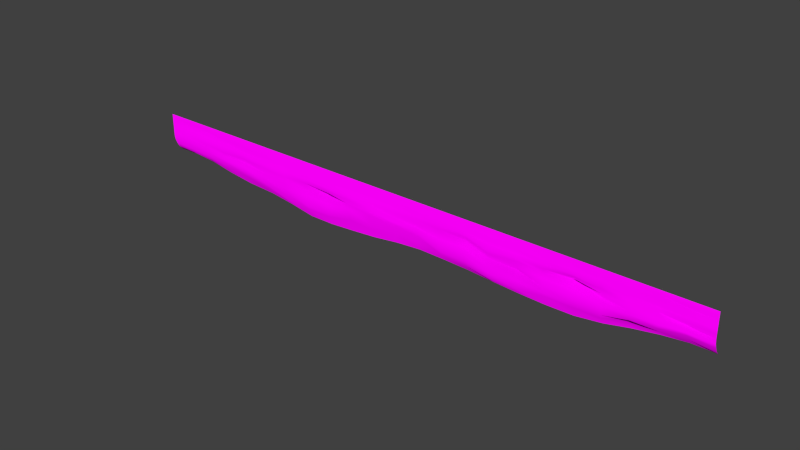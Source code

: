 # Source: architecture_divider_upper_water_1.blend  (saved by Blender 2.70.0; exported with 4.5.12 LTS)
import bpy
from mathutils import Matrix  # noqa: F401  (used for matrix-valued properties, if any)

bpy.ops.wm.read_factory_settings(use_empty=True)
scene = bpy.context.scene
scene.name = 'Scene'

# ---- collections
col_collection_1 = bpy.data.collections.new('Collection 1'); scene.collection.children.link(col_collection_1)

# ---- images (referenced by path relative to the original .blend; pixels are not part of the script)
import os
ASSET_DIR = os.environ.get("B2B_ASSET_DIR", "")  # directory of the original .blend (textures are referenced by path, not embedded)
HERE = os.path.dirname(os.path.abspath(__file__))  # packed textures are extracted next to this script under _unpacked/

def load_image(name, relpath, width, height, colorspace="sRGB"):
    """Load a texture the original file referenced (path relative to the .blend, or extracted next to this script)."""
    p = next((c for c in (os.path.join(HERE, relpath), os.path.join(ASSET_DIR, relpath)) if relpath and os.path.exists(c)), "")
    if p:
        img = bpy.data.images.load(p, check_existing=True)
        img.name = name
    else:  # same state as the original file: an image datablock whose file is absent (Cycles renders it pink)
        img = bpy.data.images.new(name, width, height)
        img.source = "FILE"
        img.filepath = "//" + (relpath or name)
    img.colorspace_settings.name = colorspace
    return img
img_divider_stone_1_normal_jpg = load_image('divider_stone_1_normal.jpg', 'Texturen/divider_stone_1_normal.jpg', 1024, 1024, 'sRGB')
img_divider_stone_1_diffuse_jpg = load_image('divider_stone_1_diffuse.jpg', 'Texturen/divider_stone_1_diffuse.jpg', 1024, 1024, 'sRGB')

# ---- materials (node trees are filled in below, after node groups)
mat_architecture_divider_upper_water_1_stone_1 = bpy.data.materials.new('architecture_divider_upper_water_1_stone_1')
mat_architecture_divider_upper_water_1_stone_1.alpha_threshold = 0.0
mat_architecture_divider_upper_water_1_stone_1.roughness = 0.5
mat_architecture_divider_upper_water_1_stone_1.line_color = (0.0, 0.0, 0.0, 1.0)

# ---- material node trees
mat_architecture_divider_upper_water_1_stone_1.use_nodes = True; mat_architecture_divider_upper_water_1_stone_1.node_tree.nodes.clear()
_N = mat_architecture_divider_upper_water_1_stone_1.node_tree.nodes; _L = mat_architecture_divider_upper_water_1_stone_1.node_tree.links
n0 = _N.new('ShaderNodeOutputMaterial'); n0.name = 'Material Output'; n0.location = (300, 300)
n1 = _N.new('ShaderNodeBsdfDiffuse'); n1.name = 'Diffuse BSDF'; n1.location = (10, 300)
n2 = _N.new('ShaderNodeTexCoord'); n2.name = 'Texture Coordinate'; n2.location = (-730, 302)
n3 = _N.new('ShaderNodeTexImage'); n3.name = 'Image Texture.001'; n3.location = (-478, 73)
n3.width = 140
n3.image = img_divider_stone_1_normal_jpg
n4 = _N.new('ShaderNodeNormalMap'); n4.name = 'Normal Map'; n4.location = (-253, 82)
n5 = _N.new('ShaderNodeTexImage'); n5.name = 'Image Texture'; n5.location = (-464, 290)
n5.width = 140
n5.image = img_divider_stone_1_diffuse_jpg
_L.new(n1.outputs[0], n0.inputs[0])
_L.new(n5.outputs[0], n1.inputs[0])
_L.new(n4.outputs[0], n1.inputs[2])
_L.new(n3.outputs[0], n4.inputs[1])
_L.new(n2.outputs[2], n5.inputs[0])
_L.new(n2.outputs[2], n3.inputs[0])
n0.is_active_output = True

# ---- world
world_world = bpy.data.worlds.new('World'); scene.world = world_world
world_world.color = (0.05088, 0.05088, 0.05088)
world_world.use_sun_shadow = False
world_world.sun_shadow_jitter_overblur = 0.0
world_world.cycles.sampling_method = 'MANUAL'
world_world.cycles.sample_map_resolution = 256

# ---- meshes
me_plane_003 = bpy.data.meshes.new('Plane.003')
me_plane_003.from_pydata([(-40.54, -1.0, -8.941e-07), (35.96, -1.0, -8.941e-07), (-40.54, -5.2, -1.1), (35.96, -5.2, -1.1), (-40.54, -3.0, -2.652e-06), (23.68, -1.343, -0.0309), (35.96, -3.0, -2.652e-06), (23.68, -6.755, -1.1), (23.68, -3.385, -0.4116), (-40.54, -2.0, -1.788e-06), (29.89, -0.9482, -0.07087), (35.96, -4.1, -0.3), (-34.37, -5.462, -1.1), (-40.54, -4.1, -0.3), (-34.5, -0.8788, -0.09323), (35.96, -2.0, -1.788e-06), (29.92, -5.543, -1.1), (23.66, -5.442, -0.3821), (23.68, -2.343, -0.1777), (-34.37, -3.002, -0.1022), (29.92, -3.345, -0.1057), (29.9, -4.426, -0.309), (-34.53, -4.273, -0.3362), (-34.37, -2.0, 0.04262), (29.92, -2.0, -0.223), (-40.54, -1.5, -1.341e-06), (32.87, -0.9027, -0.1543), (35.96, -4.7, -0.6), (-37.55, -5.2, -1.1), (-40.54, -4.7, -0.6), (-37.63, -0.9473, -0.08118), (35.96, -1.5, -1.341e-06), (33.02, -5.2, -1.1), (23.68, -5.943, -0.6271), (23.68, -1.843, -0.04567), (-37.55, -3.002, 2.083e-05), (26.72, -3.432, 0.04147), (-40.54, -2.5, -2.205e-06), (26.62, -1.42, -0.03874), (35.96, -3.6, -0.1), (-31.06, -6.018, -1.1), (-40.54, -3.6, -0.1), (-30.99, -1.052, 0.001788), (35.96, -2.5, -2.205e-06), (26.72, -6.087, -1.1), (23.68, -4.29, -0.269), (23.68, -2.844, -0.1425), (-31.06, -3.345, -0.1435), (32.84, -3.069, -0.6053), (29.92, -5.026, -0.7844), (30.0, -3.9, -0.1487), (26.78, -4.737, -0.3105), (32.93, -4.059, -0.442), (-34.03, -4.816, -0.5395), (-34.37, -3.557, -0.05278), (-37.55, -4.139, -0.2631), (-30.87, -4.568, -0.4649), (-34.37, -2.5, 0.04771), (-34.32, -1.508, 0.01418), (-37.6, -1.985, -0.009638), (-30.86, -1.915, 0.03262), (29.92, -2.5, -0.122), (29.92, -1.5, -0.07474), (26.72, -2.368, -0.002026), (33.02, -2.0, -0.1514), (33.02, -4.535, -0.6262), (-30.93, -5.098, -0.5655), (-30.94, -2.868, -0.01785), (33.02, -2.5, -0.1068), (26.72, -5.026, -0.7536), (26.72, -3.957, -0.07399), (32.86, -3.583, -0.1199), (-37.39, -4.647, -0.4082), (-37.55, -3.557, -0.1713), (-31.06, -3.9, -0.1252), (-37.55, -2.5, -0.005575), (-37.72, -1.418, -0.0315), (-31.06, -1.5, -0.01588), (26.72, -2.887, -0.02647), (26.72, -1.846, -0.09794), (33.02, -1.5, -0.07049), (-40.54, -0.5, -4.47e-07), (35.96, -0.5, -4.47e-07), (23.57, -0.4538, -0.02667), (29.92, -0.5, -0.007028), (-34.37, -0.5, -1.341e-06), (33.12, -0.4565, 0.02769), (-37.55, -0.5, -1.341e-06), (26.72, -0.5, -1.341e-06), (-31.06, -0.5, -0.002622), (-40.54, 0.0, -2.98e-08), (35.96, 0.0, -2.98e-08), (23.68, 0.0, -2.98e-08), (29.92, 0.0, -2.98e-08), (-34.37, 0.0, -2.98e-08), (33.02, 0.0, -2.98e-08), (-37.55, 0.0, -2.98e-08), (26.72, 0.0, -2.98e-08), (-31.06, 0.0, -2.98e-08), (-3.383, -6.754, -1.1), (-3.347, -1.368, 0.007937), (-3.383, -3.42, 0.2396), (-3.301, -4.726, -0.3646), (-3.289, -2.306, 0.09525), (-3.318, -5.253, -0.5945), (-3.327, -2.87, -0.05145), (-3.383, -3.901, -0.03901), (-3.383, -1.847, 0.002035), (-3.439, -0.4769, -0.01334), (-3.383, 0.0, -2.98e-08), (10.15, -6.954, -1.1), (10.17, -1.378, 0.08991), (10.15, -3.595, -0.09163), (10.18, -5.607, -0.3675), (10.2, -2.421, 0.3931), (10.06, -0.8091, -0.02), (10.15, 0.0, -2.98e-08), (10.18, -6.426, -0.6108), (10.18, -3.009, 0.1243), (10.15, -4.753, -0.1449), (10.15, -1.845, 0.01735), (-16.82, -6.548, -0.5783), (-16.83, -2.891, -0.08731), (-16.91, -4.604, -0.2164), (-16.91, -1.843, -0.02021), (-16.91, -7.69, -1.1), (-16.86, -1.381, -0.005956), (-16.91, -3.849, -0.393), (-16.78, -6.07, -0.4148), (-16.77, -2.334, -0.06939), (-16.94, -0.4885, -0.006669), (-16.91, 0.0, -2.98e-08), (-23.57, -5.733, -0.5701), (-23.58, -2.879, 0.02163), (-23.68, -4.234, -0.112), (-23.68, -1.843, 0.003528), (-23.68, -6.647, -1.1), (-23.62, -1.388, 0.01389), (-23.68, -3.526, -0.05078), (-23.52, -5.349, -0.4065), (-23.52, -2.268, 0.0601), (-23.69, -0.4942, -0.003335), (-23.68, 0.0, -2.98e-08), (-10.07, -5.837, -0.5864), (-10.08, -2.865, 0.03008), (-10.15, -4.152, -0.1044), (-10.15, -1.843, 0.004117), (-10.15, -7.465, -1.1), (-10.1, -1.375, 0.009922), (-10.15, -3.453, -0.02424), (-10.04, -5.282, -0.3878), (-10.03, -2.29, 0.05506), (-10.19, -0.4827, -0.01), (-10.15, 0.0, -2.98e-08), (3.383, -6.573, -1.1), (3.41, -1.362, 0.005952), (3.383, -3.54, -0.1055), (3.438, -5.274, -0.3691), (3.453, -2.311, 0.04759), (3.312, -0.8137, -0.01667), (3.383, 0.0, -2.98e-08), (3.432, -5.739, -0.6027), (3.425, -2.853, -0.02502), (3.383, -4.141, -0.1277), (3.383, -1.843, -0.004501), (16.91, -7.24, -1.1), (16.92, -1.349, -0.001241), (16.91, -3.658, -0.1382), (16.92, -5.442, -0.3827), (16.94, -2.403, 0.03339), (16.82, -0.4596, -0.02334), (16.91, 0.0, -2.98e-08), (16.93, -5.952, -0.6189), (16.93, -2.994, -0.1162), (16.91, -4.596, -0.1433), (16.91, -1.843, -0.003956), (13.53, -7.136, -1.1), (13.54, -1.352, 0.002975), (13.53, -3.507, -0.2769), (13.55, -5.311, -0.4903), (13.57, -2.327, -0.02928), (13.44, -0.4625, -0.02167), (13.53, 0.0, -2.98e-08), (13.56, -6.433, -0.6242), (13.55, -2.849, -0.24), (13.53, -4.045, -0.6758), (13.53, -1.843, -0.0501), (20.3, -7.197, -1.1), (20.3, -1.346, -0.1228), (20.3, -3.538, -0.2563), (20.29, -5.36, -0.3688), (20.31, -2.337, -0.42), (20.19, -0.4567, -0.05868), (20.3, 0.0, -2.98e-08), (20.31, -5.971, -0.623), (20.3, -2.853, -0.9289), (20.3, -4.247, -0.192), (20.3, -1.843, -0.1248), (6.766, -6.704, -1.1), (6.788, -1.359, -0.007208), (6.766, -3.496, -0.237), (6.808, -5.305, -0.3644), (6.825, -2.316, -0.2803), (6.688, -0.8108, -0.01834), (6.766, 0.0, -2.98e-08), (6.806, -5.913, -0.6067), (6.801, -2.852, -0.6091), (6.766, -4.307, -0.1523), (6.766, -1.843, -0.03287), (0.0, -6.498, -1.1), (0.0312, -1.365, -0.02979), (0.0, -3.345, -0.4255), (0.06839, -4.576, -0.5531), (0.08222, -2.305, -0.1543), (-0.06347, -0.8166, -0.0161), (0.0, 0.0, -2.98e-08), (0.05674, -5.393, -0.636), (0.04925, -2.854, -0.2703), (0.0, -3.9, -0.2345), (0.0, -1.843, -0.07919), (-6.693, -5.961, -0.5905), (-6.702, -2.857, 0.02405), (-6.766, -3.924, -0.1034), (-6.766, -1.843, 0.004264), (-6.766, -7.197, -1.1), (-6.726, -1.372, 0.00893), (-6.766, -3.376, -0.02415), (-6.671, -5.33, -0.3831), (-6.66, -2.295, 0.0538), (-6.815, -0.4798, -0.01167), (-6.766, 0.0, -2.98e-08), (-13.44, -6.477, -0.5823), (-13.45, -2.936, -0.07693), (-13.53, -4.673, -0.1728), (-13.53, -1.843, 0.003969), (-13.53, -7.69, -1.1), (-13.48, -1.378, 0.01091), (-13.53, -3.456, -0.6686), (-13.41, -6.035, -0.3925), (-13.4, -2.339, 0.04243), (-13.57, -0.4856, -0.008335), (-13.53, 0.0, -2.98e-08), (-20.19, -6.428, -0.5742), (-20.21, -3.06, 0.03403), (-20.3, -4.728, -0.1281), (-20.3, -1.843, 0.003675), (-20.3, -7.104, -1.1), (-20.24, -1.385, 0.0129), (-20.3, -3.492, -0.04792), (-20.15, -5.356, -0.4193), (-20.14, -2.274, 0.05666), (-20.32, -0.4913, -0.005002), (-20.3, 0.0, -2.98e-08), (-27.42, -5.305, -0.5551), (-27.43, -2.866, -0.2512), (-27.54, -3.936, -0.1851), (-27.54, -1.843, -0.1679), (-27.54, -6.451, -1.1), (-27.47, -1.049, -0.01681), (-27.54, -3.355, -0.4579), (-27.36, -4.731, -0.2378), (-27.36, -2.263, -0.1166), (-27.55, -0.4971, -0.001668), (-27.54, 0.0, -2.98e-08)], [], [(65, 32, 3, 27), (194, 187, 7, 33), (195, 189, 8, 46), (68, 48, 6, 43), (69, 44, 16, 49), (70, 51, 21, 50), (71, 52, 11, 39), (72, 28, 12, 53), (73, 55, 22, 54), (196, 190, 17, 45), (75, 35, 19, 57), (76, 59, 23, 58), (197, 191, 18, 34), (78, 36, 20, 61), (79, 63, 24, 62), (80, 64, 15, 31), (49, 16, 32, 65), (21, 49, 65, 52), (52, 65, 27, 11), (53, 12, 40, 66), (22, 53, 66, 56), (190, 194, 33, 17), (57, 19, 47, 67), (23, 57, 67, 60), (191, 195, 46, 18), (61, 20, 48, 68), (24, 61, 68, 64), (64, 68, 43, 15), (33, 7, 44, 69), (17, 33, 69, 51), (51, 69, 49, 21), (45, 17, 51, 70), (8, 45, 70, 36), (36, 70, 50, 20), (50, 21, 52, 71), (20, 50, 71, 48), (48, 71, 39, 6), (29, 2, 28, 72), (13, 29, 72, 55), (55, 72, 53, 22), (41, 13, 55, 73), (4, 41, 73, 35), (35, 73, 54, 19), (54, 22, 56, 74), (19, 54, 74, 47), (189, 196, 45, 8), (37, 4, 35, 75), (9, 37, 75, 59), (59, 75, 57, 23), (25, 9, 59, 76), (0, 25, 76, 30), (30, 76, 58, 14), (58, 23, 60, 77), (14, 58, 77, 42), (188, 197, 34, 5), (46, 8, 36, 78), (18, 46, 78, 63), (63, 78, 61, 24), (34, 18, 63, 79), (5, 34, 79, 38), (38, 79, 62, 10), (62, 24, 64, 80), (10, 62, 80, 26), (26, 80, 31, 1), (42, 89, 85, 14), (10, 84, 88, 38), (14, 85, 87, 30), (26, 86, 84, 10), (258, 262, 89, 42), (38, 88, 83, 5), (30, 87, 81, 0), (1, 82, 86, 26), (89, 98, 94, 85), (84, 93, 97, 88), (85, 94, 96, 87), (86, 95, 93, 84), (262, 263, 98, 89), (88, 97, 92, 83), (87, 96, 90, 81), (82, 91, 95, 86), (220, 224, 99, 104), (221, 226, 101, 105), (222, 227, 102, 106), (223, 228, 103, 107), (227, 220, 104, 102), (228, 221, 105, 103), (226, 222, 106, 101), (225, 223, 107, 100), (210, 214, 108, 100), (214, 215, 109, 108), (205, 198, 110, 117), (206, 200, 112, 118), (207, 201, 113, 119), (208, 202, 114, 120), (201, 205, 117, 113), (202, 206, 118, 114), (200, 207, 119, 112), (199, 208, 120, 111), (177, 181, 115, 111), (181, 182, 116, 115), (236, 240, 130, 126), (240, 241, 131, 130), (242, 246, 125, 121), (243, 248, 127, 122), (244, 249, 128, 123), (245, 250, 129, 124), (249, 242, 121, 128), (250, 243, 122, 129), (248, 244, 123, 127), (247, 245, 124, 126), (247, 251, 141, 137), (251, 252, 142, 141), (253, 257, 136, 132), (254, 259, 138, 133), (255, 260, 139, 134), (256, 261, 140, 135), (260, 253, 132, 139), (261, 254, 133, 140), (259, 255, 134, 138), (258, 256, 135, 137), (231, 235, 147, 143), (232, 237, 149, 144), (233, 238, 150, 145), (234, 239, 151, 146), (238, 231, 143, 150), (239, 232, 144, 151), (237, 233, 145, 149), (236, 234, 146, 148), (225, 229, 152, 148), (229, 230, 153, 152), (199, 203, 159, 155), (203, 204, 160, 159), (216, 209, 154, 161), (217, 211, 156, 162), (218, 212, 157, 163), (219, 213, 158, 164), (212, 216, 161, 157), (213, 217, 162, 158), (211, 218, 163, 156), (210, 219, 164, 155), (183, 176, 165, 172), (184, 178, 167, 173), (185, 179, 168, 174), (186, 180, 169, 175), (179, 183, 172, 168), (180, 184, 173, 169), (178, 185, 174, 167), (177, 186, 175, 166), (188, 192, 170, 166), (192, 193, 171, 170), (166, 170, 181, 177), (170, 171, 182, 181), (117, 110, 176, 183), (118, 112, 178, 184), (119, 113, 179, 185), (120, 114, 180, 186), (113, 117, 183, 179), (114, 118, 184, 180), (112, 119, 185, 178), (111, 120, 186, 177), (172, 165, 187, 194), (173, 167, 189, 195), (174, 168, 190, 196), (175, 169, 191, 197), (168, 172, 194, 190), (169, 173, 195, 191), (167, 174, 196, 189), (166, 175, 197, 188), (5, 83, 192, 188), (83, 92, 193, 192), (161, 154, 198, 205), (162, 156, 200, 206), (163, 157, 201, 207), (164, 158, 202, 208), (157, 161, 205, 201), (158, 162, 206, 202), (156, 163, 207, 200), (155, 164, 208, 199), (111, 115, 203, 199), (115, 116, 204, 203), (155, 159, 214, 210), (159, 160, 215, 214), (104, 99, 209, 216), (105, 101, 211, 217), (106, 102, 212, 218), (107, 103, 213, 219), (102, 104, 216, 212), (103, 105, 217, 213), (101, 106, 218, 211), (100, 107, 219, 210), (143, 147, 224, 220), (144, 149, 226, 221), (145, 150, 227, 222), (146, 151, 228, 223), (150, 143, 220, 227), (151, 144, 221, 228), (149, 145, 222, 226), (148, 146, 223, 225), (100, 108, 229, 225), (108, 109, 230, 229), (148, 152, 240, 236), (152, 153, 241, 240), (121, 125, 235, 231), (122, 127, 237, 232), (123, 128, 238, 233), (124, 129, 239, 234), (128, 121, 231, 238), (129, 122, 232, 239), (127, 123, 233, 237), (126, 124, 234, 236), (132, 136, 246, 242), (133, 138, 248, 243), (134, 139, 249, 244), (135, 140, 250, 245), (139, 132, 242, 249), (140, 133, 243, 250), (138, 134, 244, 248), (137, 135, 245, 247), (126, 130, 251, 247), (130, 131, 252, 251), (137, 141, 262, 258), (141, 142, 263, 262), (66, 40, 257, 253), (67, 47, 259, 254), (74, 56, 260, 255), (77, 60, 261, 256), (56, 66, 253, 260), (60, 67, 254, 261), (47, 74, 255, 259), (42, 77, 256, 258)])
me_plane_003.polygons.foreach_set('use_smooth', [True] * 230)
_uv = me_plane_003.uv_layers.new(name='UVMap')
_uv.uv.foreach_set('vector', [5.441, 0.7592, 5.443, 0.8196, 5.661, 0.807, 5.658, 0.7544, 4.488, 0.8746, 4.488, 0.9735, 4.744, 0.9373, 4.742, 0.8664, 4.487, 0.6276, 4.488, 0.6916, 4.737, 0.668, 4.736, 0.6222, 5.436, 0.5799, 5.422, 0.6316, 5.648, 0.6205, 5.649, 0.5837, 4.972, 0.8059, 4.973, 0.8891, 5.212, 0.8439, 5.211, 0.7983, 4.968, 0.7049, 4.974, 0.7661, 5.208, 0.7412, 5.216, 0.6998, 5.426, 0.6806, 5.433, 0.7219, 5.655, 0.7048, 5.652, 0.6648, 0.2309, 0.7414, 0.2175, 0.8058, 0.4506, 0.8223, 0.477, 0.7599, 0.22, 0.6595, 0.2195, 0.7026, 0.4403, 0.7169, 0.4531, 0.6606, 4.487, 0.7429, 4.487, 0.8254, 4.74, 0.8241, 4.74, 0.7366, 0.2208, 0.5801, 0.2205, 0.6169, 0.4536, 0.62, 0.4539, 0.5818, 0.2094, 0.5006, 0.2177, 0.5423, 0.4542, 0.5451, 0.4578, 0.5091, 4.485, 0.5372, 4.487, 0.5788, 4.736, 0.5841, 4.737, 0.545, 4.968, 0.6237, 4.968, 0.6643, 5.21, 0.6581, 5.21, 0.5919, 4.967, 0.5451, 4.967, 0.5852, 5.209, 0.5536, 5.208, 0.5146, 5.435, 0.5077, 5.435, 0.5442, 5.65, 0.547, 5.65, 0.5099, 5.211, 0.7983, 5.212, 0.8439, 5.443, 0.8196, 5.441, 0.7592, 5.208, 0.7412, 5.211, 0.7983, 5.441, 0.7592, 5.433, 0.7219, 5.433, 0.7219, 5.441, 0.7592, 5.658, 0.7544, 5.655, 0.7048, 0.477, 0.7599, 0.4506, 0.8223, 0.6936, 0.8604, 0.705, 0.7826, 0.4403, 0.7169, 0.477, 0.7599, 0.705, 0.7826, 0.7099, 0.7431, 4.487, 0.8254, 4.488, 0.8746, 4.742, 0.8664, 4.74, 0.8241, 0.4539, 0.5818, 0.4536, 0.62, 0.6969, 0.6473, 0.7054, 0.6105, 0.4542, 0.5451, 0.4539, 0.5818, 0.7054, 0.6105, 0.7114, 0.5405, 4.487, 0.5788, 4.487, 0.6276, 4.736, 0.6222, 4.736, 0.5841, 5.21, 0.5919, 5.21, 0.6581, 5.422, 0.6316, 5.436, 0.5799, 5.209, 0.5536, 5.21, 0.5919, 5.436, 0.5799, 5.435, 0.5442, 5.435, 0.5442, 5.436, 0.5799, 5.649, 0.5837, 5.65, 0.547, 4.742, 0.8664, 4.744, 0.9373, 4.973, 0.8891, 4.972, 0.8059, 4.74, 0.8241, 4.742, 0.8664, 4.972, 0.8059, 4.974, 0.7661, 4.974, 0.7661, 4.972, 0.8059, 5.211, 0.7983, 5.208, 0.7412, 4.74, 0.7366, 4.74, 0.8241, 4.974, 0.7661, 4.968, 0.7049, 4.737, 0.668, 4.74, 0.7366, 4.968, 0.7049, 4.968, 0.6643, 4.968, 0.6643, 4.968, 0.7049, 5.216, 0.6998, 5.21, 0.6581, 5.216, 0.6998, 5.208, 0.7412, 5.433, 0.7219, 5.426, 0.6806, 5.21, 0.6581, 5.216, 0.6998, 5.426, 0.6806, 5.422, 0.6316, 5.422, 0.6316, 5.426, 0.6806, 5.652, 0.6648, 5.648, 0.6205, -8.148e-05, 0.7478, -0.001568, 0.7995, 0.2175, 0.8058, 0.2309, 0.7414, 0.0005174, 0.6986, -8.148e-05, 0.7478, 0.2309, 0.7414, 0.2195, 0.7026, 0.2195, 0.7026, 0.2309, 0.7414, 0.477, 0.7599, 0.4403, 0.7169, 0.0007479, 0.6592, 0.0005174, 0.6986, 0.2195, 0.7026, 0.22, 0.6595, 0.001255, 0.6147, 0.0007479, 0.6592, 0.22, 0.6595, 0.2205, 0.6169, 0.2205, 0.6169, 0.22, 0.6595, 0.4531, 0.6606, 0.4536, 0.62, 0.4531, 0.6606, 0.4403, 0.7169, 0.7099, 0.7431, 0.6962, 0.688, 0.4536, 0.62, 0.4531, 0.6606, 0.6962, 0.688, 0.6969, 0.6473, 4.488, 0.6916, 4.487, 0.7429, 4.74, 0.7366, 4.737, 0.668, 0.001593, 0.5781, 0.001255, 0.6147, 0.2205, 0.6169, 0.2208, 0.5801, 0.001918, 0.5415, 0.001593, 0.5781, 0.2208, 0.5801, 0.2177, 0.5423, 0.2177, 0.5423, 0.2208, 0.5801, 0.4539, 0.5818, 0.4542, 0.5451, 0.00223, 0.5049, 0.001918, 0.5415, 0.2177, 0.5423, 0.2094, 0.5006, 0.002537, 0.4682, 0.00223, 0.5049, 0.2094, 0.5006, 0.2165, 0.466, 0.2165, 0.466, 0.2094, 0.5006, 0.4578, 0.5091, 0.4455, 0.4624, 0.4578, 0.5091, 0.4542, 0.5451, 0.7114, 0.5405, 0.6973, 0.5097, 0.4455, 0.4624, 0.4578, 0.5091, 0.6973, 0.5097, 0.7029, 0.4767, 4.486, 0.5006, 4.485, 0.5372, 4.737, 0.545, 4.738, 0.5071, 4.736, 0.6222, 4.737, 0.668, 4.968, 0.6643, 4.968, 0.6237, 4.736, 0.5841, 4.736, 0.6222, 4.968, 0.6237, 4.967, 0.5852, 4.967, 0.5852, 4.968, 0.6237, 5.21, 0.5919, 5.209, 0.5536, 4.737, 0.545, 4.736, 0.5841, 4.967, 0.5852, 4.967, 0.5451, 4.738, 0.5071, 4.737, 0.545, 4.967, 0.5451, 4.959, 0.5129, 4.959, 0.5129, 4.967, 0.5451, 5.208, 0.5146, 5.204, 0.4734, 5.208, 0.5146, 5.209, 0.5536, 5.435, 0.5442, 5.435, 0.5077, 5.204, 0.4734, 5.208, 0.5146, 5.435, 0.5077, 5.423, 0.4642, 5.423, 0.4642, 5.435, 0.5077, 5.65, 0.5099, 5.65, 0.4728, 0.7029, 0.4767, 0.6977, 0.4362, 0.4549, 0.4339, 0.4455, 0.4624, 5.204, 0.4734, 5.206, 0.4395, 4.966, 0.4437, 4.959, 0.5129, 0.4455, 0.4624, 0.4549, 0.4339, 0.2219, 0.4327, 0.2165, 0.466, 5.423, 0.4642, 5.441, 0.4289, 5.206, 0.4395, 5.204, 0.4734, 0.9603, 0.4771, 0.955, 0.4367, 0.6977, 0.4362, 0.7029, 0.4767, 4.959, 0.5129, 4.966, 0.4437, 4.73, 0.44, 4.738, 0.5071, 0.2165, 0.466, 0.2219, 0.4327, 0.002813, 0.4316, 0.002537, 0.4682, 5.65, 0.4728, 5.651, 0.4357, 5.441, 0.4289, 5.423, 0.4642, 0.6977, 0.4362, 0.6979, 0.3995, 0.4551, 0.3973, 0.4549, 0.4339, 5.206, 0.4395, 5.205, 0.4023, 4.966, 0.4063, 4.966, 0.4437, 0.4549, 0.4339, 0.4551, 0.3973, 0.2221, 0.3961, 0.2219, 0.4327, 5.441, 0.4289, 5.434, 0.3952, 5.205, 0.4023, 5.206, 0.4395, 0.955, 0.4367, 0.9558, 0.4003, 0.6979, 0.3995, 0.6977, 0.4362, 4.966, 0.4437, 4.966, 0.4063, 4.739, 0.406, 4.73, 0.44, 0.2219, 0.4327, 0.2221, 0.3961, 0.002999, 0.395, 0.002813, 0.4316, 5.651, 0.4357, 5.652, 0.3987, 5.434, 0.3952, 5.441, 0.4289, 2.479, 0.8565, 2.473, 0.9546, 2.722, 0.9271, 2.728, 0.8111, 2.482, 0.6216, 2.477, 0.6607, 2.723, 0.6656, 2.73, 0.6207, 2.476, 0.7015, 2.481, 0.8077, 2.729, 0.7691, 2.723, 0.7052, 2.477, 0.5463, 2.485, 0.58, 2.732, 0.5785, 2.725, 0.5443, 2.481, 0.8077, 2.479, 0.8565, 2.728, 0.8111, 2.729, 0.7691, 2.485, 0.58, 2.482, 0.6216, 2.73, 0.6207, 2.732, 0.5785, 2.477, 0.6607, 2.476, 0.7015, 2.723, 0.7052, 2.723, 0.6656, 2.48, 0.5115, 2.477, 0.5463, 2.725, 0.5443, 2.728, 0.5093, 2.976, 0.5116, 2.97, 0.4711, 2.721, 0.444, 2.728, 0.5093, 2.97, 0.4711, 2.975, 0.4109, 2.726, 0.4089, 2.721, 0.444, 3.478, 0.8633, 3.473, 0.9327, 3.726, 0.9539, 3.729, 0.9004, 3.479, 0.6267, 3.477, 0.6796, 3.728, 0.6842, 3.729, 0.6386, 3.476, 0.7392, 3.479, 0.8147, 3.729, 0.8369, 3.727, 0.7715, 3.477, 0.5429, 3.482, 0.5818, 3.732, 0.5918, 3.727, 0.5425, 3.479, 0.8147, 3.478, 0.8633, 3.729, 0.9004, 3.729, 0.8369, 3.482, 0.5818, 3.479, 0.6267, 3.729, 0.6386, 3.732, 0.5918, 3.477, 0.6796, 3.476, 0.7392, 3.727, 0.7715, 3.728, 0.6842, 3.478, 0.5073, 3.477, 0.5429, 3.727, 0.5425, 3.728, 0.5077, 3.979, 0.51, 3.971, 0.4432, 3.721, 0.4649, 3.728, 0.5077, 3.971, 0.4432, 3.979, 0.4087, 3.727, 0.4049, 3.721, 0.4649, 1.984, 0.5049, 1.978, 0.4401, 1.732, 0.4413, 1.738, 0.5068, 1.978, 0.4401, 1.981, 0.4047, 1.734, 0.4056, 1.732, 0.4413, 1.491, 0.8828, 1.481, 0.9451, 1.729, 0.9877, 1.738, 0.8958, 1.492, 0.6298, 1.485, 0.6622, 1.735, 0.693, 1.741, 0.6175, 1.485, 0.7529, 1.495, 0.8037, 1.741, 0.8589, 1.734, 0.7499, 1.486, 0.5403, 1.497, 0.5723, 1.745, 0.5767, 1.734, 0.5406, 1.495, 0.8037, 1.491, 0.8828, 1.738, 0.8958, 1.741, 0.8589, 1.497, 0.5723, 1.492, 0.6298, 1.741, 0.6175, 1.745, 0.5767, 1.485, 0.6622, 1.485, 0.7529, 1.734, 0.7499, 1.735, 0.693, 1.49, 0.5068, 1.486, 0.5403, 1.734, 0.5406, 1.738, 0.5068, 1.49, 0.5068, 1.485, 0.4413, 1.237, 0.4401, 1.243, 0.5058, 1.485, 0.4413, 1.486, 0.4053, 1.239, 0.4039, 1.237, 0.4401, 0.9618, 0.8016, 0.9513, 0.8943, 1.235, 0.909, 1.244, 0.8315, 0.9618, 0.6117, 0.9535, 0.6499, 1.236, 0.6634, 1.244, 0.6156, 0.9533, 0.6961, 0.9667, 0.7539, 1.248, 0.801, 1.236, 0.7156, 0.9546, 0.5359, 0.9677, 0.5669, 1.25, 0.5707, 1.238, 0.5392, 0.9667, 0.7539, 0.9618, 0.8016, 1.244, 0.8315, 1.248, 0.801, 0.9677, 0.5669, 0.9618, 0.6117, 1.244, 0.6156, 1.25, 0.5707, 0.9535, 0.6499, 0.9533, 0.6961, 1.236, 0.7156, 1.236, 0.6634, 0.9603, 0.4771, 0.9546, 0.5359, 1.238, 0.5392, 1.243, 0.5058, 1.984, 0.8958, 1.977, 0.992, 2.226, 0.9731, 2.231, 0.8472, 1.985, 0.6179, 1.977, 0.6722, 2.224, 0.6635, 2.23, 0.62, 1.978, 0.7628, 1.986, 0.8607, 2.233, 0.8036, 2.224, 0.7168, 1.98, 0.5385, 1.989, 0.5744, 2.235, 0.5775, 2.227, 0.5442, 1.986, 0.8607, 1.984, 0.8958, 2.231, 0.8472, 2.233, 0.8036, 1.989, 0.5744, 1.985, 0.6179, 2.23, 0.62, 2.235, 0.5775, 1.977, 0.6722, 1.978, 0.7628, 2.224, 0.7168, 2.224, 0.6635, 1.984, 0.5049, 1.98, 0.5385, 2.227, 0.5442, 2.23, 0.5099, 2.48, 0.5115, 2.473, 0.4457, 2.225, 0.4441, 2.23, 0.5099, 2.473, 0.4457, 2.477, 0.4104, 2.228, 0.4088, 2.225, 0.4441, 3.478, 0.5073, 3.47, 0.4667, 3.22, 0.4715, 3.227, 0.5123, 3.47, 0.4667, 3.475, 0.4064, 3.224, 0.4111, 3.22, 0.4715, 2.976, 0.8205, 2.972, 0.9091, 3.222, 0.9176, 3.227, 0.8456, 2.977, 0.623, 2.973, 0.6606, 3.225, 0.6756, 3.229, 0.6239, 2.972, 0.7044, 2.977, 0.7597, 3.228, 0.807, 3.225, 0.7199, 2.974, 0.5471, 2.98, 0.5818, 3.231, 0.5831, 3.225, 0.548, 2.977, 0.7597, 2.976, 0.8205, 3.227, 0.8456, 3.228, 0.807, 2.98, 0.5818, 2.977, 0.623, 3.229, 0.6239, 3.231, 0.5831, 2.973, 0.6606, 2.972, 0.7044, 3.225, 0.7199, 3.225, 0.6756, 2.976, 0.5116, 2.974, 0.5471, 3.225, 0.548, 3.227, 0.5123, 3.98, 0.9026, 3.978, 0.9662, 4.232, 0.9722, 4.234, 0.8683, 3.98, 0.627, 3.979, 0.6751, 4.235, 0.6864, 4.237, 0.6358, 3.979, 0.7241, 3.98, 0.8183, 4.234, 0.8261, 4.234, 0.7594, 3.977, 0.547, 3.98, 0.5841, 4.236, 0.5891, 4.234, 0.5468, 3.98, 0.8183, 3.98, 0.9026, 4.234, 0.8683, 4.234, 0.8261, 3.98, 0.5841, 3.98, 0.627, 4.237, 0.6358, 4.236, 0.5891, 3.979, 0.6751, 3.979, 0.7241, 4.234, 0.7594, 4.235, 0.6864, 3.979, 0.51, 3.977, 0.547, 4.234, 0.5468, 4.234, 0.5096, 4.486, 0.5006, 4.477, 0.435, 4.225, 0.4425, 4.234, 0.5096, 4.477, 0.435, 4.485, 0.4006, 4.232, 0.4079, 4.225, 0.4425, 4.234, 0.5096, 4.225, 0.4425, 3.971, 0.4432, 3.979, 0.51, 4.225, 0.4425, 4.232, 0.4079, 3.979, 0.4087, 3.971, 0.4432, 3.729, 0.9004, 3.726, 0.9539, 3.978, 0.9662, 3.98, 0.9026, 3.729, 0.6386, 3.728, 0.6842, 3.979, 0.6751, 3.98, 0.627, 3.727, 0.7715, 3.729, 0.8369, 3.98, 0.8183, 3.979, 0.7241, 3.727, 0.5425, 3.732, 0.5918, 3.98, 0.5841, 3.977, 0.547, 3.729, 0.8369, 3.729, 0.9004, 3.98, 0.9026, 3.98, 0.8183, 3.732, 0.5918, 3.729, 0.6386, 3.98, 0.627, 3.98, 0.5841, 3.728, 0.6842, 3.727, 0.7715, 3.979, 0.7241, 3.979, 0.6751, 3.728, 0.5077, 3.727, 0.5425, 3.977, 0.547, 3.979, 0.51, 4.234, 0.8683, 4.232, 0.9722, 4.488, 0.9735, 4.488, 0.8746, 4.237, 0.6358, 4.235, 0.6864, 4.488, 0.6916, 4.487, 0.6276, 4.234, 0.7594, 4.234, 0.8261, 4.487, 0.8254, 4.487, 0.7429, 4.234, 0.5468, 4.236, 0.5891, 4.487, 0.5788, 4.485, 0.5372, 4.234, 0.8261, 4.234, 0.8683, 4.488, 0.8746, 4.487, 0.8254, 4.236, 0.5891, 4.237, 0.6358, 4.487, 0.6276, 4.487, 0.5788, 4.235, 0.6864, 4.234, 0.7594, 4.487, 0.7429, 4.488, 0.6916, 4.234, 0.5096, 4.234, 0.5468, 4.485, 0.5372, 4.486, 0.5006, 4.738, 0.5071, 4.73, 0.44, 4.477, 0.435, 4.486, 0.5006, 4.73, 0.44, 4.739, 0.406, 4.485, 0.4006, 4.477, 0.435, 3.227, 0.8456, 3.222, 0.9176, 3.473, 0.9327, 3.478, 0.8633, 3.229, 0.6239, 3.225, 0.6756, 3.477, 0.6796, 3.479, 0.6267, 3.225, 0.7199, 3.228, 0.807, 3.479, 0.8147, 3.476, 0.7392, 3.225, 0.548, 3.231, 0.5831, 3.482, 0.5818, 3.477, 0.5429, 3.228, 0.807, 3.227, 0.8456, 3.478, 0.8633, 3.479, 0.8147, 3.231, 0.5831, 3.229, 0.6239, 3.479, 0.6267, 3.482, 0.5818, 3.225, 0.6756, 3.225, 0.7199, 3.476, 0.7392, 3.477, 0.6796, 3.227, 0.5123, 3.225, 0.548, 3.477, 0.5429, 3.478, 0.5073, 3.728, 0.5077, 3.721, 0.4649, 3.47, 0.4667, 3.478, 0.5073, 3.721, 0.4649, 3.727, 0.4049, 3.475, 0.4064, 3.47, 0.4667, 3.227, 0.5123, 3.22, 0.4715, 2.97, 0.4711, 2.976, 0.5116, 3.22, 0.4715, 3.224, 0.4111, 2.975, 0.4109, 2.97, 0.4711, 2.728, 0.8111, 2.722, 0.9271, 2.972, 0.9091, 2.976, 0.8205, 2.73, 0.6207, 2.723, 0.6656, 2.973, 0.6606, 2.977, 0.623, 2.723, 0.7052, 2.729, 0.7691, 2.977, 0.7597, 2.972, 0.7044, 2.725, 0.5443, 2.732, 0.5785, 2.98, 0.5818, 2.974, 0.5471, 2.729, 0.7691, 2.728, 0.8111, 2.976, 0.8205, 2.977, 0.7597, 2.732, 0.5785, 2.73, 0.6207, 2.977, 0.623, 2.98, 0.5818, 2.723, 0.6656, 2.723, 0.7052, 2.972, 0.7044, 2.973, 0.6606, 2.728, 0.5093, 2.725, 0.5443, 2.974, 0.5471, 2.976, 0.5116, 2.231, 0.8472, 2.226, 0.9731, 2.473, 0.9546, 2.479, 0.8565, 2.23, 0.62, 2.224, 0.6635, 2.477, 0.6607, 2.482, 0.6216, 2.224, 0.7168, 2.233, 0.8036, 2.481, 0.8077, 2.476, 0.7015, 2.227, 0.5442, 2.235, 0.5775, 2.485, 0.58, 2.477, 0.5463, 2.233, 0.8036, 2.231, 0.8472, 2.479, 0.8565, 2.481, 0.8077, 2.235, 0.5775, 2.23, 0.62, 2.482, 0.6216, 2.485, 0.58, 2.224, 0.6635, 2.224, 0.7168, 2.476, 0.7015, 2.477, 0.6607, 2.23, 0.5099, 2.227, 0.5442, 2.477, 0.5463, 2.48, 0.5115, 2.728, 0.5093, 2.721, 0.444, 2.473, 0.4457, 2.48, 0.5115, 2.721, 0.444, 2.726, 0.4089, 2.477, 0.4104, 2.473, 0.4457, 2.23, 0.5099, 2.225, 0.4441, 1.978, 0.4401, 1.984, 0.5049, 2.225, 0.4441, 2.228, 0.4088, 1.981, 0.4047, 1.978, 0.4401, 1.738, 0.8958, 1.729, 0.9877, 1.977, 0.992, 1.984, 0.8958, 1.741, 0.6175, 1.735, 0.693, 1.977, 0.6722, 1.985, 0.6179, 1.734, 0.7499, 1.741, 0.8589, 1.986, 0.8607, 1.978, 0.7628, 1.734, 0.5406, 1.745, 0.5767, 1.989, 0.5744, 1.98, 0.5385, 1.741, 0.8589, 1.738, 0.8958, 1.984, 0.8958, 1.986, 0.8607, 1.745, 0.5767, 1.741, 0.6175, 1.985, 0.6179, 1.989, 0.5744, 1.735, 0.693, 1.734, 0.7499, 1.978, 0.7628, 1.977, 0.6722, 1.738, 0.5068, 1.734, 0.5406, 1.98, 0.5385, 1.984, 0.5049, 1.244, 0.8315, 1.235, 0.909, 1.481, 0.9451, 1.491, 0.8828, 1.244, 0.6156, 1.236, 0.6634, 1.485, 0.6622, 1.492, 0.6298, 1.236, 0.7156, 1.248, 0.801, 1.495, 0.8037, 1.485, 0.7529, 1.238, 0.5392, 1.25, 0.5707, 1.497, 0.5723, 1.486, 0.5403, 1.248, 0.801, 1.244, 0.8315, 1.491, 0.8828, 1.495, 0.8037, 1.25, 0.5707, 1.244, 0.6156, 1.492, 0.6298, 1.497, 0.5723, 1.236, 0.6634, 1.236, 0.7156, 1.485, 0.7529, 1.485, 0.6622, 1.243, 0.5058, 1.238, 0.5392, 1.486, 0.5403, 1.49, 0.5068, 1.738, 0.5068, 1.732, 0.4413, 1.485, 0.4413, 1.49, 0.5068, 1.732, 0.4413, 1.734, 0.4056, 1.486, 0.4053, 1.485, 0.4413, 1.243, 0.5058, 1.237, 0.4401, 0.955, 0.4367, 0.9603, 0.4771, 1.237, 0.4401, 1.239, 0.4039, 0.9558, 0.4003, 0.955, 0.4367, 0.705, 0.7826, 0.6936, 0.8604, 0.9513, 0.8943, 0.9618, 0.8016, 0.7054, 0.6105, 0.6969, 0.6473, 0.9535, 0.6499, 0.9618, 0.6117, 0.6962, 0.688, 0.7099, 0.7431, 0.9667, 0.7539, 0.9533, 0.6961, 0.6973, 0.5097, 0.7114, 0.5405, 0.9677, 0.5669, 0.9546, 0.5359, 0.7099, 0.7431, 0.705, 0.7826, 0.9618, 0.8016, 0.9667, 0.7539, 0.7114, 0.5405, 0.7054, 0.6105, 0.9618, 0.6117, 0.9677, 0.5669, 0.6969, 0.6473, 0.6962, 0.688, 0.9533, 0.6961, 0.9535, 0.6499, 0.7029, 0.4767, 0.6973, 0.5097, 0.9546, 0.5359, 0.9603, 0.4771])
me_plane_003.materials.append(mat_architecture_divider_upper_water_1_stone_1)
me_plane_003.use_remesh_preserve_volume = False
me_plane_003.use_remesh_preserve_attributes = False
me_plane_003.use_mirror_vertex_groups = False
me_plane_003.update()

# ---- objects
ob_plane_001 = bpy.data.objects.new('Plane.001', me_plane_003)

# ---- transforms, parenting, visibility, modifiers, constraints
ob_plane_001.location = (9.045, -2.98e-08, -3.0)
ob_plane_001.rotation_euler = (1.571, 0.0, 0.0)
ob_plane_001.lineart.crease_threshold = 0.0

# ---- collection membership
col_collection_1.objects.link(ob_plane_001)

# ---- scene / render settings (as saved in the file)
scene.frame_start = 1; scene.frame_end = 250; scene.frame_set(1)
scene.render.engine = 'CYCLES'
scene.render.resolution_percentage = 50
scene.render.dither_intensity = 0.0
scene.cycles.use_denoising = False
scene.cycles.samples = 10
scene.cycles.sampling_pattern = 'TABULATED_SOBOL'
scene.cycles.light_sampling_threshold = 0.0
scene.cycles.use_adaptive_sampling = False
scene.cycles.use_light_tree = False
scene.cycles.blur_glossy = 0.0
scene.cycles.volume_bounces = 1
scene.cycles.pixel_filter_type = 'GAUSSIAN'
scene.cycles.sample_clamp_indirect = 0.0
scene.view_settings.view_transform = 'Standard'
bpy.context.view_layer.update()

# ---- added for rendering (the .blend has no active camera and no usable light): camera, sun
cam_auto = bpy.data.cameras.new('AutoCamera')
cam_auto.lens = 50.0
cam_auto.sensor_width = 36.0
cam_auto.clip_end = 1248.67
ob_auto_camera = bpy.data.objects.new('AutoCamera', cam_auto)
scene.collection.objects.link(ob_auto_camera)
ob_auto_camera.location = (77.8998, -85.0263, 50.075)
ob_auto_camera.rotation_euler = (1.09748, -7.21219e-08, 0.694738)
scene.camera = ob_auto_camera
light_auto_sun = bpy.data.lights.new('AutoSun', 'SUN')
light_auto_sun.energy = 3.0
light_auto_sun.angle = 0.0523599
ob_auto_sun = bpy.data.objects.new('AutoSun', light_auto_sun)
scene.collection.objects.link(ob_auto_sun)
ob_auto_sun.rotation_euler = (0.872665, 0.174533, 0.523599)
bpy.context.view_layer.update()
